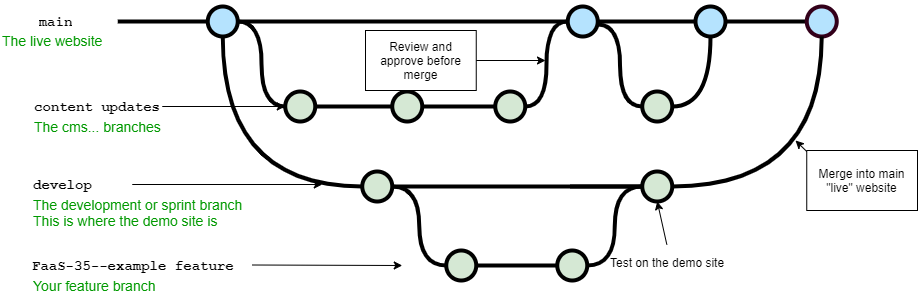

The diagram above was exported from draw.io. Its source (the exported page's mxGraphModel, read from the mxfile embedded in the PNG):
<mxGraphModel dx="914" dy="556" grid="1" gridSize="10" guides="1" tooltips="1" connect="1" arrows="1" fold="1" page="1" pageScale="1" pageWidth="1100" pageHeight="850" math="0" shadow="0">
  <root>
    <mxCell id="0" />
    <mxCell id="1" parent="0" />
    <mxCell id="uWUnNED6HEl2aK5fdaIb-8" value="" style="edgeStyle=orthogonalEdgeStyle;rounded=0;html=1;jettySize=auto;orthogonalLoop=1;plain-blue;endArrow=none;endFill=0;strokeWidth=4;strokeColor=#000000;" parent="1" source="uWUnNED6HEl2aK5fdaIb-10" edge="1">
      <mxGeometry x="292.25" y="211" as="geometry">
        <mxPoint x="620" y="211" as="targetPoint" />
      </mxGeometry>
    </mxCell>
    <mxCell id="uWUnNED6HEl2aK5fdaIb-9" style="edgeStyle=orthogonalEdgeStyle;curved=1;rounded=0;html=1;exitX=1;exitY=0.5;exitPerimeter=0;entryX=0;entryY=0.5;entryPerimeter=0;endArrow=none;endFill=0;jettySize=auto;orthogonalLoop=1;strokeWidth=4;fontSize=15;" parent="1" source="uWUnNED6HEl2aK5fdaIb-10" target="uWUnNED6HEl2aK5fdaIb-15" edge="1">
      <mxGeometry relative="1" as="geometry" />
    </mxCell>
    <mxCell id="uWUnNED6HEl2aK5fdaIb-10" value="" style="verticalLabelPosition=bottom;verticalAlign=top;html=1;strokeWidth=4;shape=mxgraph.flowchart.on-page_reference;plain-blue;gradientColor=none;fillColor=#B5E3Fe;strokeColor=#000000;" parent="1" vertex="1">
      <mxGeometry x="262.25" y="196" width="30" height="30" as="geometry" />
    </mxCell>
    <mxCell id="uWUnNED6HEl2aK5fdaIb-80" value="" style="edgeStyle=orthogonalEdgeStyle;curved=1;rounded=0;orthogonalLoop=1;jettySize=auto;html=1;endArrow=none;endFill=0;strokeWidth=4;entryX=0;entryY=0.5;entryDx=0;entryDy=0;entryPerimeter=0;exitX=1;exitY=0.5;exitDx=0;exitDy=0;exitPerimeter=0;" parent="1" source="A4CXfVecAYRgT2vm1KUO-5" target="uWUnNED6HEl2aK5fdaIb-109" edge="1">
      <mxGeometry relative="1" as="geometry">
        <mxPoint x="734.4999999999995" y="211" as="targetPoint" />
        <mxPoint x="790" y="211" as="sourcePoint" />
      </mxGeometry>
    </mxCell>
    <mxCell id="uWUnNED6HEl2aK5fdaIb-11" value="" style="verticalLabelPosition=bottom;verticalAlign=top;html=1;strokeWidth=4;shape=mxgraph.flowchart.on-page_reference;plain-blue;gradientColor=none;strokeColor=#000000;fillColor=#B5E3FE;" parent="1" vertex="1">
      <mxGeometry x="622.25" y="196" width="30" height="30" as="geometry" />
    </mxCell>
    <mxCell id="uWUnNED6HEl2aK5fdaIb-109" value="" style="verticalLabelPosition=bottom;verticalAlign=top;html=1;strokeWidth=4;shape=mxgraph.flowchart.on-page_reference;plain-blue;gradientColor=none;strokeColor=#33001A;fillColor=#B5E3FE;" parent="1" vertex="1">
      <mxGeometry x="861.25" y="196" width="30" height="30" as="geometry" />
    </mxCell>
    <mxCell id="uWUnNED6HEl2aK5fdaIb-12" value="" style="edgeStyle=orthogonalEdgeStyle;rounded=0;html=1;jettySize=auto;orthogonalLoop=1;strokeWidth=4;endArrow=none;endFill=0;" parent="1" target="uWUnNED6HEl2aK5fdaIb-10" edge="1">
      <mxGeometry x="192.25" y="211" as="geometry">
        <mxPoint x="172.25" y="211" as="sourcePoint" />
      </mxGeometry>
    </mxCell>
    <mxCell id="uWUnNED6HEl2aK5fdaIb-13" value="main" style="text;html=1;strokeColor=none;fillColor=none;align=center;verticalAlign=middle;whiteSpace=wrap;overflow=hidden;fontSize=14;fontStyle=1;fontFamily=Courier New;" parent="1" vertex="1">
      <mxGeometry x="80" y="190" width="60.5" height="42" as="geometry" />
    </mxCell>
    <mxCell id="uWUnNED6HEl2aK5fdaIb-14" style="edgeStyle=orthogonalEdgeStyle;curved=1;rounded=0;html=1;exitX=1;exitY=0.5;exitPerimeter=0;endArrow=none;endFill=0;jettySize=auto;orthogonalLoop=1;strokeWidth=4;fontSize=15;" parent="1" source="uWUnNED6HEl2aK5fdaIb-15" target="uWUnNED6HEl2aK5fdaIb-17" edge="1">
      <mxGeometry relative="1" as="geometry" />
    </mxCell>
    <mxCell id="uWUnNED6HEl2aK5fdaIb-15" value="" style="verticalLabelPosition=bottom;verticalAlign=top;html=1;strokeWidth=4;shape=mxgraph.flowchart.on-page_reference;plain-purple;gradientColor=none;strokeColor=#000000;fillColor=#D5E8D4;" parent="1" vertex="1">
      <mxGeometry x="339.75" y="281" width="30" height="30" as="geometry" />
    </mxCell>
    <mxCell id="uWUnNED6HEl2aK5fdaIb-16" style="edgeStyle=orthogonalEdgeStyle;curved=1;rounded=0;html=1;exitX=1;exitY=0.5;exitPerimeter=0;entryX=0;entryY=0.5;entryPerimeter=0;endArrow=none;endFill=0;jettySize=auto;orthogonalLoop=1;strokeWidth=4;fontSize=15;" parent="1" source="uWUnNED6HEl2aK5fdaIb-17" target="uWUnNED6HEl2aK5fdaIb-19" edge="1">
      <mxGeometry relative="1" as="geometry" />
    </mxCell>
    <mxCell id="uWUnNED6HEl2aK5fdaIb-17" value="" style="verticalLabelPosition=bottom;verticalAlign=top;html=1;strokeWidth=4;shape=mxgraph.flowchart.on-page_reference;plain-purple;gradientColor=none;strokeColor=#000000;fillColor=#D5E8D4;" parent="1" vertex="1">
      <mxGeometry x="446.75" y="281" width="30" height="30" as="geometry" />
    </mxCell>
    <mxCell id="uWUnNED6HEl2aK5fdaIb-18" style="edgeStyle=orthogonalEdgeStyle;curved=1;rounded=0;html=1;exitX=1;exitY=0.5;exitPerimeter=0;entryX=0;entryY=0.5;entryPerimeter=0;endArrow=none;endFill=0;jettySize=auto;orthogonalLoop=1;strokeWidth=4;fontSize=15;" parent="1" source="uWUnNED6HEl2aK5fdaIb-19" target="uWUnNED6HEl2aK5fdaIb-11" edge="1">
      <mxGeometry relative="1" as="geometry" />
    </mxCell>
    <mxCell id="uWUnNED6HEl2aK5fdaIb-19" value="" style="verticalLabelPosition=bottom;verticalAlign=top;html=1;strokeWidth=4;shape=mxgraph.flowchart.on-page_reference;plain-purple;gradientColor=none;strokeColor=#000000;fillColor=#D5E8D4;" parent="1" vertex="1">
      <mxGeometry x="549.75" y="281" width="30" height="30" as="geometry" />
    </mxCell>
    <mxCell id="uWUnNED6HEl2aK5fdaIb-20" value="content updates" style="text;html=1;strokeColor=none;fillColor=none;align=left;verticalAlign=middle;whiteSpace=wrap;overflow=hidden;fontSize=14;fontStyle=1;fontFamily=Courier New;" parent="1" vertex="1">
      <mxGeometry x="86.75" y="286" width="240" height="20" as="geometry" />
    </mxCell>
    <mxCell id="uWUnNED6HEl2aK5fdaIb-71" value="" style="edgeStyle=orthogonalEdgeStyle;rounded=0;orthogonalLoop=1;jettySize=auto;html=1;endArrow=none;endFill=0;strokeWidth=4;entryX=0;entryY=0.5;entryDx=0;entryDy=0;entryPerimeter=0;" parent="1" source="uWUnNED6HEl2aK5fdaIb-69" target="uWUnNED6HEl2aK5fdaIb-95" edge="1">
      <mxGeometry relative="1" as="geometry">
        <mxPoint x="570" y="380" as="targetPoint" />
      </mxGeometry>
    </mxCell>
    <mxCell id="uWUnNED6HEl2aK5fdaIb-75" style="edgeStyle=orthogonalEdgeStyle;rounded=0;orthogonalLoop=1;jettySize=auto;html=1;endArrow=none;endFill=0;strokeWidth=4;curved=1;entryX=0.5;entryY=1;entryDx=0;entryDy=0;entryPerimeter=0;" parent="1" source="uWUnNED6HEl2aK5fdaIb-69" target="uWUnNED6HEl2aK5fdaIb-10" edge="1">
      <mxGeometry relative="1" as="geometry" />
    </mxCell>
    <mxCell id="uWUnNED6HEl2aK5fdaIb-94" style="edgeStyle=orthogonalEdgeStyle;curved=1;rounded=0;orthogonalLoop=1;jettySize=auto;html=1;exitX=1;exitY=0.5;exitDx=0;exitDy=0;exitPerimeter=0;entryX=0;entryY=0.5;entryDx=0;entryDy=0;entryPerimeter=0;endArrow=none;endFill=0;strokeWidth=4;fontFamily=Courier New;fontColor=#009900;" parent="1" source="uWUnNED6HEl2aK5fdaIb-69" target="uWUnNED6HEl2aK5fdaIb-82" edge="1">
      <mxGeometry relative="1" as="geometry" />
    </mxCell>
    <mxCell id="uWUnNED6HEl2aK5fdaIb-69" value="" style="verticalLabelPosition=bottom;verticalAlign=top;html=1;strokeWidth=4;shape=mxgraph.flowchart.on-page_reference;plain-purple;gradientColor=none;strokeColor=#000000;fillColor=#D5E8D4;" parent="1" vertex="1">
      <mxGeometry x="416.75" y="361" width="30" height="30" as="geometry" />
    </mxCell>
    <mxCell id="uWUnNED6HEl2aK5fdaIb-96" value="" style="edgeStyle=orthogonalEdgeStyle;curved=1;rounded=0;orthogonalLoop=1;jettySize=auto;html=1;endArrow=none;endFill=0;strokeWidth=4;fontFamily=Courier New;fontColor=#009900;" parent="1" target="uWUnNED6HEl2aK5fdaIb-95" edge="1">
      <mxGeometry relative="1" as="geometry">
        <mxPoint x="624.75" y="376" as="sourcePoint" />
      </mxGeometry>
    </mxCell>
    <mxCell id="uWUnNED6HEl2aK5fdaIb-108" style="edgeStyle=orthogonalEdgeStyle;curved=1;rounded=0;orthogonalLoop=1;jettySize=auto;html=1;endArrow=none;endFill=0;strokeWidth=4;fontFamily=Courier New;fontColor=#009900;entryX=0.5;entryY=1;entryDx=0;entryDy=0;entryPerimeter=0;" parent="1" source="uWUnNED6HEl2aK5fdaIb-95" target="uWUnNED6HEl2aK5fdaIb-109" edge="1">
      <mxGeometry relative="1" as="geometry">
        <mxPoint x="880" y="230" as="targetPoint" />
      </mxGeometry>
    </mxCell>
    <mxCell id="uWUnNED6HEl2aK5fdaIb-95" value="" style="verticalLabelPosition=bottom;verticalAlign=top;html=1;strokeWidth=4;shape=mxgraph.flowchart.on-page_reference;plain-purple;gradientColor=none;strokeColor=#000000;fillColor=#D5E8D4;" parent="1" vertex="1">
      <mxGeometry x="696.75" y="361" width="30" height="30" as="geometry" />
    </mxCell>
    <mxCell id="uWUnNED6HEl2aK5fdaIb-76" value="develop" style="text;html=1;strokeColor=none;fillColor=none;align=left;verticalAlign=middle;whiteSpace=wrap;overflow=hidden;fontSize=14;fontStyle=1;fontFamily=Courier New;" parent="1" vertex="1">
      <mxGeometry x="85.75" y="364" width="91" height="20" as="geometry" />
    </mxCell>
    <mxCell id="uWUnNED6HEl2aK5fdaIb-81" value="" style="edgeStyle=orthogonalEdgeStyle;rounded=0;orthogonalLoop=1;jettySize=auto;html=1;endArrow=none;endFill=0;strokeWidth=4;" parent="1" source="uWUnNED6HEl2aK5fdaIb-82" target="uWUnNED6HEl2aK5fdaIb-84" edge="1">
      <mxGeometry relative="1" as="geometry" />
    </mxCell>
    <mxCell id="uWUnNED6HEl2aK5fdaIb-82" value="" style="verticalLabelPosition=bottom;verticalAlign=top;html=1;strokeWidth=4;shape=mxgraph.flowchart.on-page_reference;plain-purple;gradientColor=none;strokeColor=#000000;fillColor=#D5E8D4;" parent="1" vertex="1">
      <mxGeometry x="500.75" y="440" width="30" height="30" as="geometry" />
    </mxCell>
    <mxCell id="uWUnNED6HEl2aK5fdaIb-97" style="edgeStyle=orthogonalEdgeStyle;curved=1;rounded=0;orthogonalLoop=1;jettySize=auto;html=1;exitX=1;exitY=0.5;exitDx=0;exitDy=0;exitPerimeter=0;entryX=0;entryY=0.5;entryDx=0;entryDy=0;entryPerimeter=0;endArrow=none;endFill=0;strokeWidth=4;fontFamily=Courier New;fontColor=#009900;" parent="1" source="uWUnNED6HEl2aK5fdaIb-84" target="uWUnNED6HEl2aK5fdaIb-95" edge="1">
      <mxGeometry relative="1" as="geometry" />
    </mxCell>
    <mxCell id="uWUnNED6HEl2aK5fdaIb-84" value="" style="verticalLabelPosition=bottom;verticalAlign=top;html=1;strokeWidth=4;shape=mxgraph.flowchart.on-page_reference;plain-purple;gradientColor=none;strokeColor=#000000;fillColor=#D5E8D4;" parent="1" vertex="1">
      <mxGeometry x="611.75" y="440" width="30" height="30" as="geometry" />
    </mxCell>
    <mxCell id="uWUnNED6HEl2aK5fdaIb-86" value="FaaS-35--example feature" style="text;html=1;strokeColor=none;fillColor=none;align=left;verticalAlign=middle;whiteSpace=wrap;overflow=hidden;fontSize=14;fontStyle=1;fontFamily=Courier New;" parent="1" vertex="1">
      <mxGeometry x="84.5" y="445" width="240" height="20" as="geometry" />
    </mxCell>
    <mxCell id="uWUnNED6HEl2aK5fdaIb-87" value="The development or sprint branch&lt;br&gt;This is where the demo site is" style="text;html=1;strokeColor=none;fillColor=none;align=left;verticalAlign=middle;whiteSpace=wrap;overflow=hidden;fontSize=14;fontStyle=0;fontColor=#009900;" parent="1" vertex="1">
      <mxGeometry x="85.75" y="384" width="240" height="36" as="geometry" />
    </mxCell>
    <mxCell id="uWUnNED6HEl2aK5fdaIb-88" value="Your feature branch" style="text;html=1;strokeColor=none;fillColor=none;align=left;verticalAlign=middle;whiteSpace=wrap;overflow=hidden;fontSize=14;fontStyle=0;fontColor=#009900;" parent="1" vertex="1">
      <mxGeometry x="85.75" y="465" width="240" height="20" as="geometry" />
    </mxCell>
    <mxCell id="uWUnNED6HEl2aK5fdaIb-89" value="The cms... branches" style="text;html=1;strokeColor=none;fillColor=none;align=left;verticalAlign=middle;whiteSpace=wrap;overflow=hidden;fontSize=14;fontStyle=0;fontColor=#009900;" parent="1" vertex="1">
      <mxGeometry x="86.75" y="306" width="240" height="20" as="geometry" />
    </mxCell>
    <mxCell id="uWUnNED6HEl2aK5fdaIb-90" value="The live website" style="text;html=1;strokeColor=none;fillColor=none;align=left;verticalAlign=middle;whiteSpace=wrap;overflow=hidden;fontSize=14;fontStyle=0;fontColor=#009900;" parent="1" vertex="1">
      <mxGeometry x="54.5" y="220" width="187.75" height="20" as="geometry" />
    </mxCell>
    <mxCell id="uWUnNED6HEl2aK5fdaIb-91" value="" style="endArrow=classic;html=1;strokeWidth=1;fontFamily=Courier New;fontColor=#009900;" parent="1" edge="1">
      <mxGeometry width="50" height="50" relative="1" as="geometry">
        <mxPoint x="306.75" y="454.5" as="sourcePoint" />
        <mxPoint x="456.75" y="455" as="targetPoint" />
      </mxGeometry>
    </mxCell>
    <mxCell id="uWUnNED6HEl2aK5fdaIb-92" value="" style="endArrow=classic;html=1;strokeWidth=1;fontFamily=Courier New;fontColor=#009900;" parent="1" edge="1">
      <mxGeometry width="50" height="50" relative="1" as="geometry">
        <mxPoint x="186.75" y="374" as="sourcePoint" />
        <mxPoint x="376.75" y="374" as="targetPoint" />
      </mxGeometry>
    </mxCell>
    <mxCell id="uWUnNED6HEl2aK5fdaIb-93" value="" style="endArrow=classic;html=1;strokeWidth=1;fontFamily=Courier New;fontColor=#009900;entryX=0;entryY=0.5;entryDx=0;entryDy=0;entryPerimeter=0;" parent="1" edge="1" target="uWUnNED6HEl2aK5fdaIb-15">
      <mxGeometry width="50" height="50" relative="1" as="geometry">
        <mxPoint x="216.75" y="296" as="sourcePoint" />
        <mxPoint x="296.75" y="296" as="targetPoint" />
      </mxGeometry>
    </mxCell>
    <mxCell id="uWUnNED6HEl2aK5fdaIb-104" value="" style="verticalLabelPosition=bottom;verticalAlign=top;html=1;strokeWidth=4;shape=mxgraph.flowchart.on-page_reference;plain-purple;gradientColor=none;strokeColor=#000000;fillColor=#D5E8D4;" parent="1" vertex="1">
      <mxGeometry x="696.75" y="281" width="30" height="30" as="geometry" />
    </mxCell>
    <mxCell id="uWUnNED6HEl2aK5fdaIb-117" value="" style="endArrow=classic;html=1;strokeWidth=1;fontFamily=Courier New;fontColor=#009900;exitX=0.5;exitY=0;exitDx=0;exitDy=0;entryX=0.5;entryY=1;entryDx=0;entryDy=0;entryPerimeter=0;" parent="1" source="fSnZ5vnYTslC5NarKmr_-5" edge="1" target="uWUnNED6HEl2aK5fdaIb-95">
      <mxGeometry width="50" height="50" relative="1" as="geometry">
        <mxPoint x="711.25" y="635.5" as="sourcePoint" />
        <mxPoint x="711.25" y="404" as="targetPoint" />
      </mxGeometry>
    </mxCell>
    <mxCell id="fSnZ5vnYTslC5NarKmr_-5" value="&lt;div&gt;&lt;span&gt;Test on the demo site&lt;/span&gt;&lt;/div&gt;" style="text;html=1;strokeColor=none;fillColor=none;align=left;verticalAlign=middle;whiteSpace=wrap;overflow=hidden;fontSize=12;fontStyle=0;fontColor=#000000;" parent="1" vertex="1">
      <mxGeometry x="662.63" y="434" width="117.37" height="36" as="geometry" />
    </mxCell>
    <mxCell id="A4CXfVecAYRgT2vm1KUO-4" style="edgeStyle=orthogonalEdgeStyle;curved=1;rounded=0;html=1;exitX=1;exitY=0.5;exitPerimeter=0;endArrow=none;endFill=0;jettySize=auto;orthogonalLoop=1;strokeWidth=4;fontSize=15;exitDx=0;exitDy=0;entryX=0.5;entryY=1;entryDx=0;entryDy=0;entryPerimeter=0;" edge="1" parent="1" source="uWUnNED6HEl2aK5fdaIb-104" target="A4CXfVecAYRgT2vm1KUO-5">
      <mxGeometry relative="1" as="geometry">
        <mxPoint x="726.75" y="326" as="sourcePoint" />
        <mxPoint x="769" y="230" as="targetPoint" />
      </mxGeometry>
    </mxCell>
    <mxCell id="A4CXfVecAYRgT2vm1KUO-5" value="" style="verticalLabelPosition=bottom;verticalAlign=top;html=1;strokeWidth=4;shape=mxgraph.flowchart.on-page_reference;plain-blue;gradientColor=none;strokeColor=#000000;fillColor=#B5E3FE;" vertex="1" parent="1">
      <mxGeometry x="750" y="196" width="30" height="30" as="geometry" />
    </mxCell>
    <mxCell id="A4CXfVecAYRgT2vm1KUO-7" value="" style="edgeStyle=orthogonalEdgeStyle;curved=1;rounded=0;orthogonalLoop=1;jettySize=auto;html=1;endArrow=none;endFill=0;strokeWidth=4;entryX=0;entryY=0.5;entryDx=0;entryDy=0;entryPerimeter=0;exitX=1;exitY=0.5;exitDx=0;exitDy=0;exitPerimeter=0;" edge="1" parent="1" source="uWUnNED6HEl2aK5fdaIb-11" target="A4CXfVecAYRgT2vm1KUO-5">
      <mxGeometry relative="1" as="geometry">
        <mxPoint x="861.25" y="211" as="targetPoint" />
        <mxPoint x="660" y="220" as="sourcePoint" />
      </mxGeometry>
    </mxCell>
    <mxCell id="A4CXfVecAYRgT2vm1KUO-8" style="edgeStyle=orthogonalEdgeStyle;curved=1;rounded=0;html=1;exitX=0;exitY=0.5;exitPerimeter=0;entryX=1.005;entryY=0.6;entryPerimeter=0;endArrow=none;endFill=0;jettySize=auto;orthogonalLoop=1;strokeWidth=4;fontSize=15;entryDx=0;entryDy=0;exitDx=0;exitDy=0;" edge="1" parent="1" source="uWUnNED6HEl2aK5fdaIb-104" target="uWUnNED6HEl2aK5fdaIb-11">
      <mxGeometry relative="1" as="geometry">
        <mxPoint x="589.75" y="306" as="sourcePoint" />
        <mxPoint x="632.25" y="221" as="targetPoint" />
      </mxGeometry>
    </mxCell>
    <mxCell id="A4CXfVecAYRgT2vm1KUO-9" value="Review and approve before merge" style="rounded=0;whiteSpace=wrap;html=1;" vertex="1" parent="1">
      <mxGeometry x="420" y="220" width="110.75" height="60" as="geometry" />
    </mxCell>
    <mxCell id="A4CXfVecAYRgT2vm1KUO-10" value="" style="endArrow=classic;html=1;exitX=1;exitY=0.5;exitDx=0;exitDy=0;" edge="1" parent="1" source="A4CXfVecAYRgT2vm1KUO-9">
      <mxGeometry width="50" height="50" relative="1" as="geometry">
        <mxPoint x="600" y="260" as="sourcePoint" />
        <mxPoint x="600" y="250" as="targetPoint" />
      </mxGeometry>
    </mxCell>
    <mxCell id="A4CXfVecAYRgT2vm1KUO-12" value="Merge into main &quot;live&quot; website" style="rounded=0;whiteSpace=wrap;html=1;" vertex="1" parent="1">
      <mxGeometry x="861.25" y="340" width="110.75" height="60" as="geometry" />
    </mxCell>
    <mxCell id="A4CXfVecAYRgT2vm1KUO-14" value="" style="endArrow=classic;html=1;" edge="1" parent="1">
      <mxGeometry width="50" height="50" relative="1" as="geometry">
        <mxPoint x="861.25" y="341" as="sourcePoint" />
        <mxPoint x="850" y="330" as="targetPoint" />
      </mxGeometry>
    </mxCell>
  </root>
</mxGraphModel>